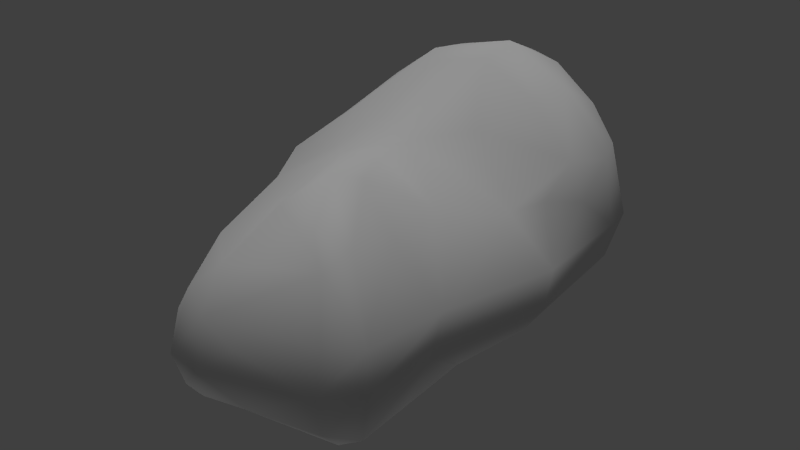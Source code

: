 # Source: ironOre_c.blend  (saved by Blender 2.72.0; exported with 4.5.12 LTS)
import bpy
from mathutils import Matrix  # noqa: F401  (used for matrix-valued properties, if any)

bpy.ops.wm.read_factory_settings(use_empty=True)
scene = bpy.context.scene
scene.name = 'Scene'

# ---- collections
col_collection_1 = bpy.data.collections.new('Collection 1'); scene.collection.children.link(col_collection_1)

# ---- materials (node trees are filled in below, after node groups)
mat_material = bpy.data.materials.new('Material')
mat_material.alpha_threshold = 0.0
mat_material.use_transparent_shadow = False
mat_material.roughness = 0.5
mat_material.line_color = (0.0, 0.0, 0.0, 1.0)

# ---- material node trees

# ---- world
world_world = bpy.data.worlds.new('World'); scene.world = world_world
world_world.color = (0.05088, 0.05088, 0.05088)
world_world.use_sun_shadow = False
world_world.sun_shadow_jitter_overblur = 0.0
world_world.cycles.sampling_method = 'MANUAL'
world_world.cycles.sample_map_resolution = 256

# ---- lights
light_hemi = bpy.data.lights.new('Hemi', 'SUN')
light_hemi.transmission_factor = 0.0
light_hemi.angle = 0.1993
light_hemi.energy = 1.0
light_hemi.shadow_buffer_clip_start = 0.5
light_hemi.shadow_soft_size = 0.1
light_hemi.shadow_cascade_max_distance = 1000.0
light_hemi.cycles.use_multiple_importance_sampling = False
light_lamp_003 = bpy.data.lights.new('Lamp.003', 'POINT')
light_lamp_003.transmission_factor = 0.0
light_lamp_003.cutoff_distance = 30.0
light_lamp_003.energy = 100.0
light_lamp_003.shadow_buffer_clip_start = 1.001
light_lamp_003.shadow_soft_size = 1.0
light_lamp_003.shadow_maximum_resolution = 0.006
light_lamp_003.use_absolute_resolution = True
light_lamp_003.cycles.use_multiple_importance_sampling = False

# ---- meshes
me_rocklong96 = bpy.data.meshes.new('rocklong96')
me_rocklong96.from_pydata([(0.3294, -0.943, 0.9176), (0.9286, 1.86, -0.8102), (1.055, -1.829, -1.091), (-0.7432, -2.294, -1.044), (0.03935, -1.967, -1.061), (-0.7215, 1.412, 1.324), (0.07767, 1.205, 1.435), (0.4901, -1.756, 0.8034), (0.884, -2.236, -0.5086), (-0.02549, 2.458, -1.039), (0.227, 0.9183, -1.649), (1.223, 1.908, 0.3577), (1.486, 0.01261, -0.6625), (1.578, 0.3291, -0.1022), (1.238, -1.94, -0.008833), (-0.7128, 1.957, -0.9782), (0.1344, -2.411, -0.2438), (-0.9484, -2.14, -0.3574), (0.7331, -0.7179, -1.123), (-0.03014, -0.1738, -1.339), (0.05053, 1.619, -1.624), (-0.3446, -0.4803, 0.848), (0.06331, -0.4127, 0.9002), (0.06964, 1.65, 1.51), (-1.676, 0.2013, 0.3105), (-1.495, 0.1067, -0.5165), (-1.044, 2.05, -0.3773), (0.8491, -1.921, -1.183), (0.596, 1.74, -1.229), (1.189, 2.132, -0.1855), (-0.6595, 0.2073, -1.207), (0.445, 1.982, -1.281), (1.232, -1.987, -0.4745), (-1.364, 1.551, 0.5149), (1.443, 1.895, -0.1478), (-0.9378, -2.292, -0.7785), (0.08471, 2.56, -0.4474), (-1.34, 0.7923, 0.6792), (-0.4436, 0.1326, 0.9573), (-0.9892, 0.1877, 0.5474), (0.05802, 2.299, 0.5403), (-0.3127, -2.12, 0.3232), (-0.968, -1.178, -0.9594), (-1.068, -2.116, -0.8527), (-0.6667, 1.816, 1.284), (-1.203, -0.9217, -0.07458), (1.569, 1.412, -0.05266), (0.0946, -0.729, -1.21), (-1.811, 0.4017, 0.05049), (-0.3435, -2.495, -0.6223), (-0.9891, 1.394, -0.7531), (-0.5663, 2.361, -0.9223), (0.003288, -1.679, 0.8464), (-0.3669, 2.634, -0.08145), (-1.13, -1.936, -0.5923), (0.4391, 0.2114, -1.197), (-0.4087, 2.215, 0.8882), (0.1168, -2.336, -0.906), (1.497, 0.908, 0.3692), (1.042, 1.773, 1.018), (1.341, 1.206, -0.7149), (1.255, -1.144, -0.4958), (1.62, 0.1237, -0.4265), (0.0911, 2.106, 1.294), (1.498, 1.299, 0.6994), (1.291, 0.5654, 0.4339), (1.016, -1.176, -1.101), (-1.642, 0.983, 0.4951), (0.8321, -1.103, 0.5087), (0.8709, -2.143, -0.9424), (0.507, 1.906, 1.302), (0.654, 2.422, -0.1298), (0.9327, -2.18, -0.0002496), (0.7509, -1.958, 0.5489), (-1.227, -0.9752, -0.4593), (-0.9477, 0.2329, -1.012), (-0.03457, 0.8921, -1.664), (0.03529, 0.07724, 0.8892), (-1.124, -0.6236, 0.4), (1.12, 0.2266, 0.3787), (0.7793, 1.059, 1.184), (1.4, 1.595, 0.7345), (1.134, -0.5589, -0.9134), (-0.9081, 2.283, 0.03454), (-0.5407, -2.268, -1.098), (-0.4248, -1.498, -1.137), (-0.3112, 1.616, -1.467), (-0.891, -1.603, 0.2464), (-0.3889, 2.636, -0.3841), (-1.637, 1.23, 0.2127), (0.1298, -1.152, 1.008), (0.8217, -1.656, 0.6568), (0.7271, -0.4367, 0.56), (0.4502, 0.5198, 0.9641), (1.335, 0.91, 0.7445), (0.8996, 1.429, 1.239), (-1.187, 1.34, 0.9622), (-0.4346, 1.031, 1.341), (-0.6602, -2.225, 0.01433), (-0.7647, 2.476, -0.2809), (-0.3021, -2.396, -0.0826), (1.436, 1.578, -0.5216), (-1.737, -0.09321, -0.05161), (-0.1571, 2.175, -1.409), (-1.607, 1.018, -0.1512), (1.288, -0.9748, -0.06012)], [], [(26, 89, 83), (100, 35, 49), (44, 33, 96), (50, 26, 15), (96, 33, 67), (23, 5, 97), (29, 36, 71), (29, 34, 101), (56, 63, 40), (3, 85, 84), (100, 98, 35), (55, 28, 82), (1, 101, 28), (23, 63, 44), (1, 28, 31), (1, 31, 9), (2, 66, 61), (2, 61, 32), (47, 55, 18), (39, 97, 37), (42, 43, 74), (21, 22, 77), (42, 85, 3), (71, 40, 11), (96, 67, 37), (55, 19, 10), (3, 35, 43), (86, 76, 30), (73, 72, 14), (83, 53, 99), (44, 56, 83), (35, 54, 43), (95, 80, 94), (93, 79, 94), (27, 66, 2), (36, 53, 71), (65, 94, 79), (4, 47, 18), (74, 45, 102), (26, 50, 104), (62, 61, 12), (37, 67, 24), (69, 27, 2), (49, 3, 57), (73, 91, 7), (5, 44, 96), (5, 96, 37), (5, 37, 97), (23, 44, 5), (42, 74, 25), (60, 28, 101), (42, 25, 75), (69, 57, 27), (86, 30, 75), (9, 36, 1), (68, 91, 14), (102, 45, 78), (97, 77, 6), (102, 78, 24), (32, 61, 105), (98, 41, 87), (59, 63, 70), (88, 53, 36), (92, 68, 105), (101, 34, 46), (89, 67, 33), (92, 79, 77), (21, 77, 38), (89, 33, 83), (99, 26, 83), (8, 32, 14), (29, 1, 36), (9, 51, 88), (21, 90, 22), (9, 88, 36), (31, 28, 10), (64, 58, 46), (93, 77, 79), (51, 15, 26), (9, 103, 51), (95, 64, 81), (29, 101, 1), (53, 56, 40), (93, 94, 80), (73, 100, 72), (8, 14, 72), (90, 7, 91), (76, 10, 19), (31, 20, 103), (8, 49, 57), (49, 35, 3), (51, 103, 15), (62, 101, 46), (11, 34, 29), (11, 29, 71), (44, 83, 33), (23, 97, 6), (78, 39, 24), (62, 13, 105), (85, 4, 84), (82, 12, 61), (52, 90, 21), (12, 82, 28), (12, 28, 60), (13, 46, 58), (13, 58, 65), (13, 65, 79), (54, 45, 74), (100, 49, 16), (92, 0, 68), (48, 67, 89), (73, 41, 100), (62, 60, 101), (14, 105, 68), (64, 34, 81), (86, 75, 50), (63, 11, 40), (71, 53, 40), (9, 31, 103), (32, 105, 14), (105, 13, 79), (55, 10, 28), (47, 19, 55), (31, 10, 20), (57, 84, 4), (62, 46, 13), (57, 4, 27), (105, 79, 92), (76, 19, 30), (16, 72, 100), (27, 4, 18), (73, 7, 52), (73, 52, 41), (83, 56, 53), (93, 6, 77), (8, 72, 16), (95, 81, 59), (35, 17, 54), (17, 98, 87), (17, 87, 54), (86, 50, 15), (48, 89, 104), (69, 2, 32), (17, 35, 98), (45, 54, 87), (93, 80, 6), (86, 15, 103), (91, 0, 90), (18, 55, 82), (52, 21, 41), (18, 82, 66), (18, 66, 27), (59, 11, 63), (19, 85, 42), (19, 42, 30), (59, 81, 34), (59, 34, 11), (62, 105, 61), (82, 61, 66), (19, 47, 85), (56, 44, 63), (20, 76, 86), (20, 86, 103), (51, 26, 99), (62, 12, 60), (95, 94, 64), (73, 14, 91), (20, 10, 76), (68, 0, 91), (48, 24, 67), (64, 46, 34), (99, 53, 88), (21, 38, 39), (37, 24, 39), (21, 39, 78), (84, 57, 3), (48, 102, 24), (22, 0, 92), (22, 92, 77), (3, 43, 42), (41, 98, 100), (51, 99, 88), (26, 104, 89), (90, 0, 22), (23, 6, 80), (23, 80, 95), (23, 95, 70), (69, 8, 57), (23, 70, 63), (39, 38, 97), (42, 75, 30), (90, 52, 7), (65, 58, 94), (64, 94, 58), (75, 25, 50), (95, 59, 70), (74, 102, 25), (87, 41, 21), (87, 21, 78), (97, 38, 77), (85, 47, 4), (25, 102, 48), (25, 48, 104), (45, 87, 78), (25, 104, 50), (54, 74, 43), (8, 16, 49), (69, 32, 8)])
me_rocklong96.polygons.foreach_set('use_smooth', [True] * 208)
_uv = me_rocklong96.uv_layers.new(name='UVMap')
_uv.uv.foreach_set('vector', [0.3482, 0.4462, 0.2548, 0.609, 0.2834, 0.4157, -0.5048, 0.8615, -0.4717, 0.9992, -0.5546, 0.9435, 0.1223, 0.4399, 0.2138, 0.5352, 0.1422, 0.5306, 0.4583, 0.521, 0.3482, 0.4462, 0.4423, 0.3991, 0.1422, 0.5306, 0.2138, 0.5352, 0.1921, 0.635, 0.05571, 0.3911, 0.0922, 0.4751, 0.03306, 0.4831, 0.1555, 0.002294, 0.3173, 0.2507, 0.222, 0.1743, 0.1555, 0.002294, 0.02778, 0.04049, -0.07921, -0.04776, 0.1635, 0.3839, 0.09909, 0.3585, 0.1754, 0.3112, -0.5078, 1.033, -0.5021, 1.201, -0.5438, 1.043, -0.5048, 0.8615, -0.4432, 0.8827, -0.4717, 0.9992, -0.586, -0.181, -0.1559, -0.4244, -0.6222, 0.1523, -0.03376, -0.2547, -0.07921, -0.04776, -0.1559, -0.4244, 0.05571, 0.3911, 0.09909, 0.3585, 0.1223, 0.4399, 0.4252, -0.02734, 0.5685, 0.1098, 0.514, 0.1631, 0.4252, -0.02734, 0.514, 0.1631, 0.4132, 0.2647, -0.8515, 0.4125, -0.7711, 0.2629, -0.6279, 0.3514, -0.8515, 0.4125, -0.6279, 0.3514, -0.735, 0.5359, -0.9367, -0.0454, -0.586, -0.181, -0.7621, 0.09749, 0.0008318, 0.6928, 0.03306, 0.4831, 0.1207, 0.6293, -0.3322, 1.168, -0.4478, 1.022, -0.2063, 1.06, -0.1892, 0.6527, -0.2262, 0.5758, -0.148, 0.526, -0.3322, 1.168, -0.5021, 1.201, -0.5078, 1.033, 0.222, 0.1743, 0.1754, 0.3112, 0.04183, 0.15, 0.1422, 0.5306, 0.1921, 0.635, 0.1207, 0.6293, 1.017, 0.2679, 1.066, 0.5059, 0.7586, 0.2986, -0.5078, 1.033, -0.4717, 0.9992, -0.4478, 1.022, 0.5578, 0.3586, 0.7381, 0.367, 0.8139, 0.6998, -0.513, 0.6478, -0.6334, 0.6522, -0.6263, 0.5688, 0.2834, 0.4157, 0.2829, 0.3302, 0.3197, 0.3782, 0.1223, 0.4399, 0.1635, 0.3839, 0.2834, 0.4157, -0.4717, 0.9992, -0.4059, 0.9967, -0.4478, 1.022, -0.01063, 0.3174, -0.04876, 0.3487, -0.1152, 0.2682, -0.1138, 0.4228, -0.2493, 0.3184, -0.1152, 0.2682, -0.9185, 0.406, -0.7711, 0.2629, -0.8515, 0.4125, 0.3173, 0.2507, 0.2829, 0.3302, 0.222, 0.1743, -0.1941, 0.2712, -0.1152, 0.2682, -0.2493, 0.3184, -1.213, 0.3622, -0.9367, -0.0454, -0.7621, 0.09749, -0.2063, 1.06, -0.172, 0.9657, 0.1684, 0.9834, 0.3482, 0.4462, 0.4583, 0.521, 0.3201, 0.656, -0.3701, 0.1545, -0.6279, 0.3514, -0.4295, 0.1219, 0.1207, 0.6293, 0.1921, 0.635, 0.1386, 0.804, -0.9142, 0.5097, -0.9185, 0.406, -0.8515, 0.4125, -0.5546, 0.9435, -0.5078, 1.033, -0.7078, 0.9724, -0.513, 0.6478, -0.4783, 0.603, -0.4481, 0.6521, 0.0922, 0.4751, 0.1223, 0.4399, 0.1422, 0.5306, 0.0922, 0.4751, 0.1422, 0.5306, 0.1207, 0.6293, 0.0922, 0.4751, 0.1207, 0.6293, 0.03306, 0.4831, 0.05571, 0.3911, 0.1223, 0.4399, 0.0922, 0.4751, -0.3322, 1.168, -0.2063, 1.06, 0.1444, 1.208, -0.192, -0.05373, -0.1559, -0.4244, -0.07921, -0.04776, -0.3322, 1.168, 0.1444, 1.208, 0.016, 1.461, -0.9142, 0.5097, -1.213, 0.5505, -0.9185, 0.406, 0.5578, 0.3586, 0.8139, 0.6998, 0.734, 0.7895, 0.4132, 0.2647, 0.3173, 0.2507, 0.4252, -0.02734, -0.4285, 0.5186, -0.4783, 0.603, -0.6263, 0.5688, 0.1684, 0.9834, -0.172, 0.9657, -0.1165, 0.8383, 0.03306, 0.4831, -0.148, 0.526, 0.01366, 0.4173, 0.1684, 0.9834, -0.1165, 0.8383, 0.1386, 0.804, -0.735, 0.5359, -0.6279, 0.3514, -0.5155, 0.3871, -0.4432, 0.8827, -0.4419, 0.811, -0.3308, 0.871, 0.02112, 0.2728, 0.09909, 0.3585, 0.05642, 0.3345, 0.3222, 0.3237, 0.2829, 0.3302, 0.3173, 0.2507, -0.3125, 0.4572, -0.4285, 0.5186, -0.5155, 0.3871, -0.07921, -0.04776, 0.02778, 0.04049, -0.08814, 0.08647, 0.2548, 0.609, 0.1921, 0.635, 0.2138, 0.5352, -0.3125, 0.4572, -0.2493, 0.3184, -0.148, 0.526, -0.1892, 0.6527, -0.148, 0.526, -0.08113, 0.5881, 0.2548, 0.609, 0.2138, 0.5352, 0.2834, 0.4157, 0.3197, 0.3782, 0.3482, 0.4462, 0.2834, 0.4157, -0.8328, 0.6838, -0.735, 0.5359, -0.6263, 0.5688, 0.1555, 0.002294, 0.4252, -0.02734, 0.3173, 0.2507, 0.4132, 0.2647, 0.4032, 0.3469, 0.3222, 0.3237, -0.1892, 0.6527, -0.3415, 0.637, -0.2262, 0.5758, 0.4132, 0.2647, 0.3222, 0.3237, 0.3173, 0.2507, 0.514, 0.1631, 0.5685, 0.1098, 0.7586, 0.2986, -0.07106, 0.2248, -0.1502, 0.2096, -0.08814, 0.08647, -0.1138, 0.4228, -0.148, 0.526, -0.2493, 0.3184, 0.4032, 0.3469, 0.4423, 0.3991, 0.3482, 0.4462, 0.4132, 0.2647, 0.4823, 0.2938, 0.4032, 0.3469, -0.01063, 0.3174, -0.07106, 0.2248, -0.02411, 0.2237, 0.1555, 0.002294, -0.07921, -0.04776, -0.03376, -0.2547, 0.2829, 0.3302, 0.1635, 0.3839, 0.1754, 0.3112, -0.1138, 0.4228, -0.1152, 0.2682, -0.04876, 0.3487, -0.513, 0.6478, -0.5048, 0.8615, -0.6334, 0.6522, -0.8328, 0.6838, -0.6263, 0.5688, -0.6334, 0.6522, -0.3415, 0.637, -0.4481, 0.6521, -0.4783, 0.603, 0.7381, 0.367, 0.7586, 0.2986, 1.066, 0.5059, 0.514, 0.1631, 0.5891, 0.289, 0.4823, 0.2938, -0.8328, 0.6838, -0.5546, 0.9435, -0.7078, 0.9724, -0.5546, 0.9435, -0.4717, 0.9992, -0.5078, 1.033, 0.4032, 0.3469, 0.4823, 0.2938, 0.4423, 0.3991, -0.3701, 0.1545, -0.07921, -0.04776, -0.08814, 0.08647, 0.04183, 0.15, 0.02778, 0.04049, 0.1555, 0.002294, 0.04183, 0.15, 0.1555, 0.002294, 0.222, 0.1743, 0.1223, 0.4399, 0.2834, 0.4157, 0.2138, 0.5352, 0.05571, 0.3911, 0.03306, 0.4831, 0.01366, 0.4173, -0.1165, 0.8383, 0.0008318, 0.6928, 0.1386, 0.804, -0.3701, 0.1545, -0.2954, 0.191, -0.5155, 0.3871, -0.5021, 1.201, -0.6979, 1.12, -0.5438, 1.043, -0.6222, 0.1523, -0.4295, 0.1219, -0.6279, 0.3514, -0.3982, 0.7018, -0.3415, 0.637, -0.1892, 0.6527, -0.4295, 0.1219, -0.6222, 0.1523, -0.1559, -0.4244, -0.4295, 0.1219, -0.1559, -0.4244, -0.192, -0.05373, -0.2954, 0.191, -0.08814, 0.08647, -0.1502, 0.2096, -0.2954, 0.191, -0.1502, 0.2096, -0.1941, 0.2712, -0.2954, 0.191, -0.1941, 0.2712, -0.2493, 0.3184, -0.4059, 0.9967, -0.172, 0.9657, -0.2063, 1.06, -0.5048, 0.8615, -0.5546, 0.9435, -0.5811, 0.8201, -0.3125, 0.4572, -0.3342, 0.5888, -0.4285, 0.5186, 0.2335, 0.7962, 0.1921, 0.635, 0.2548, 0.609, -0.513, 0.6478, -0.4419, 0.811, -0.5048, 0.8615, -0.3701, 0.1545, -0.192, -0.05373, -0.07921, -0.04776, -0.6263, 0.5688, -0.5155, 0.3871, -0.4285, 0.5186, -0.07106, 0.2248, 0.02778, 0.04049, -0.02411, 0.2237, 0.5578, 0.3586, 0.734, 0.7895, 0.4583, 0.521, 0.09909, 0.3585, 0.04183, 0.15, 0.1754, 0.3112, 0.222, 0.1743, 0.2829, 0.3302, 0.1754, 0.3112, 0.4132, 0.2647, 0.514, 0.1631, 0.4823, 0.2938, -0.735, 0.5359, -0.5155, 0.3871, -0.6263, 0.5688, -0.5155, 0.3871, -0.2954, 0.191, -0.2493, 0.3184, 1.017, 0.2679, 0.7586, 0.2986, 0.5685, 0.1098, -0.9367, -0.0454, -0.8154, -0.2277, -0.586, -0.181, 0.514, 0.1631, 0.7586, 0.2986, 0.5891, 0.289, -0.7078, 0.9724, -0.5438, 1.043, -0.6979, 1.12, -0.3701, 0.1545, -0.08814, 0.08647, -0.2954, 0.191, -1.213, 0.5505, -1.213, 0.3622, -0.9185, 0.406, -0.5155, 0.3871, -0.2493, 0.3184, -0.3125, 0.4572, 0.7381, 0.367, 1.066, 0.5059, 0.8139, 0.6998, -0.5811, 0.8201, -0.6334, 0.6522, -0.5048, 0.8615, -0.9185, 0.406, -1.213, 0.3622, -0.7621, 0.09749, -0.513, 0.6478, -0.4481, 0.6521, -0.3982, 0.7018, -0.513, 0.6478, -0.3982, 0.7018, -0.4419, 0.811, 0.2834, 0.4157, 0.1635, 0.3839, 0.2829, 0.3302, -0.1138, 0.4228, 0.01366, 0.4173, -0.148, 0.526, -0.8328, 0.6838, -0.6334, 0.6522, -0.5811, 0.8201, -0.01063, 0.3174, -0.02411, 0.2237, 0.02112, 0.2728, -0.4717, 0.9992, -0.4307, 0.9496, -0.4059, 0.9967, -0.4307, 0.9496, -0.4432, 0.8827, -0.3308, 0.871, -0.4307, 0.9496, -0.3308, 0.871, -0.4059, 0.9967, 0.5578, 0.3586, 0.4583, 0.521, 0.4423, 0.3991, 0.2335, 0.7962, 0.2548, 0.609, 0.3201, 0.656, -0.9142, 0.5097, -0.8515, 0.4125, -0.735, 0.5359, -0.4307, 0.9496, -0.4717, 0.9992, -0.4432, 0.8827, -0.172, 0.9657, -0.4059, 0.9967, -0.3308, 0.871, -0.1138, 0.4228, -0.04876, 0.3487, 0.01366, 0.4173, 0.5578, 0.3586, 0.4423, 0.3991, 0.4823, 0.2938, -0.4783, 0.603, -0.3342, 0.5888, -0.3415, 0.637, -0.7621, 0.09749, -0.586, -0.181, -0.6222, 0.1523, -0.3982, 0.7018, -0.1892, 0.6527, -0.4419, 0.811, -0.7621, 0.09749, -0.6222, 0.1523, -0.7711, 0.2629, -0.7621, 0.09749, -0.7711, 0.2629, -0.9185, 0.406, 0.02112, 0.2728, 0.04183, 0.15, 0.09909, 0.3585, -0.3365, 1.619, -0.5021, 1.201, -0.3322, 1.168, -0.3365, 1.619, -0.3322, 1.168, -0.06755, 1.548, 0.02112, 0.2728, -0.02411, 0.2237, 0.02778, 0.04049, 0.02112, 0.2728, 0.02778, 0.04049, 0.04183, 0.15, -0.3701, 0.1545, -0.5155, 0.3871, -0.6279, 0.3514, -0.6222, 0.1523, -0.6279, 0.3514, -0.7711, 0.2629, -0.3365, 1.619, -0.4909, 1.492, -0.5021, 1.201, 0.1635, 0.3839, 0.1223, 0.4399, 0.09909, 0.3585, 0.5891, 0.289, 0.7381, 0.367, 0.5578, 0.3586, 0.5891, 0.289, 0.5578, 0.3586, 0.4823, 0.2938, 0.4032, 0.3469, 0.3482, 0.4462, 0.3197, 0.3782, -0.3701, 0.1545, -0.4295, 0.1219, -0.192, -0.05373, -0.01063, 0.3174, -0.1152, 0.2682, -0.07106, 0.2248, -0.513, 0.6478, -0.6263, 0.5688, -0.4783, 0.603, 0.5891, 0.289, 0.7586, 0.2986, 0.7381, 0.367, -0.4285, 0.5186, -0.3342, 0.5888, -0.4783, 0.603, 0.2335, 0.7962, 0.1386, 0.804, 0.1921, 0.635, -0.07106, 0.2248, -0.08814, 0.08647, 0.02778, 0.04049, 0.3197, 0.3782, 0.2829, 0.3302, 0.3222, 0.3237, -0.1892, 0.6527, -0.08113, 0.5881, 0.0008318, 0.6928, 0.1207, 0.6293, 0.1386, 0.804, 0.0008318, 0.6928, -0.1892, 0.6527, 0.0008318, 0.6928, -0.1165, 0.8383, -0.5438, 1.043, -0.7078, 0.9724, -0.5078, 1.033, 0.2335, 0.7962, 0.1684, 0.9834, 0.1386, 0.804, -0.2262, 0.5758, -0.3342, 0.5888, -0.3125, 0.4572, -0.2262, 0.5758, -0.3125, 0.4572, -0.148, 0.526, -0.5078, 1.033, -0.4478, 1.022, -0.3322, 1.168, -0.4419, 0.811, -0.4432, 0.8827, -0.5048, 0.8615, 0.4032, 0.3469, 0.3197, 0.3782, 0.3222, 0.3237, 0.3482, 0.4462, 0.3201, 0.656, 0.2548, 0.609, -0.3415, 0.637, -0.3342, 0.5888, -0.2262, 0.5758, 0.05571, 0.3911, 0.01366, 0.4173, -0.04876, 0.3487, 0.05571, 0.3911, -0.04876, 0.3487, -0.01063, 0.3174, 0.05571, 0.3911, -0.01063, 0.3174, 0.05642, 0.3345, -0.9142, 0.5097, -0.8328, 0.6838, -1.213, 0.5505, 0.05571, 0.3911, 0.05642, 0.3345, 0.09909, 0.3585, 0.0008318, 0.6928, -0.08113, 0.5881, 0.03306, 0.4831, -0.3322, 1.168, 0.016, 1.461, -0.06755, 1.548, -0.3415, 0.637, -0.3982, 0.7018, -0.4481, 0.6521, -0.1941, 0.2712, -0.1502, 0.2096, -0.1152, 0.2682, -0.07106, 0.2248, -0.1152, 0.2682, -0.1502, 0.2096, 0.734, 0.7895, 0.4671, 0.9804, 0.4583, 0.521, -0.01063, 0.3174, 0.02112, 0.2728, 0.05642, 0.3345, -0.2063, 1.06, 0.1684, 0.9834, 0.1444, 1.208, -0.3308, 0.871, -0.4419, 0.811, -0.1892, 0.6527, -0.3308, 0.871, -0.1892, 0.6527, -0.1165, 0.8383, 0.03306, 0.4831, -0.08113, 0.5881, -0.148, 0.526, -0.5021, 1.201, -0.4909, 1.492, -0.6979, 1.12, 0.4671, 0.9804, 0.1684, 0.9834, 0.2335, 0.7962, 0.4671, 0.9804, 0.2335, 0.7962, 0.3201, 0.656, -0.172, 0.9657, -0.3308, 0.871, -0.1165, 0.8383, 0.4671, 0.9804, 0.3201, 0.656, 0.4583, 0.521, -0.4059, 0.9967, -0.2063, 1.06, -0.4478, 1.022, -0.8328, 0.6838, -0.5811, 0.8201, -0.5546, 0.9435, -0.9142, 0.5097, -0.735, 0.5359, -0.8328, 0.6838])
me_rocklong96.materials.append(mat_material)
me_rocklong96.use_remesh_preserve_volume = False
me_rocklong96.use_remesh_preserve_attributes = False
me_rocklong96.use_mirror_vertex_groups = False
me_rocklong96.update()

# ---- objects
ob_base01 = bpy.data.objects.new('base01', None)
ob_collision_1 = bpy.data.objects.new('collision-1', None)
ob_nulldetail0 = bpy.data.objects.new('nulldetail0', None)
ob_detail8 = bpy.data.objects.new('detail8', None)
ob_detail96 = bpy.data.objects.new('detail96', None)
ob_start01 = bpy.data.objects.new('start01', None)
ob_rocklong96 = bpy.data.objects.new('rocklong96', me_rocklong96)
ob_hemi = bpy.data.objects.new('Hemi', light_hemi)
ob_lamp_003 = bpy.data.objects.new('Lamp.003', light_lamp_003)

# ---- transforms, parenting, visibility, modifiers, constraints
ob_base01.location = (0.0, 0.0, 0.0)
ob_base01.empty_image_offset = (0.0, 0.0)
ob_base01.lineart.crease_threshold = 0.0
ob_collision_1.parent = ob_base01
ob_collision_1.location = (0.0, 0.0, 0.0)
ob_collision_1.empty_image_offset = (0.0, 0.0)
ob_collision_1.lineart.crease_threshold = 0.0
ob_nulldetail0.parent = ob_base01
ob_nulldetail0.location = (0.0, 0.0, 0.0)
ob_nulldetail0.empty_image_offset = (0.0, 0.0)
ob_nulldetail0.lineart.crease_threshold = 0.0
ob_detail8.parent = ob_base01
ob_detail8.location = (0.0, 0.0, 0.0)
ob_detail8.empty_image_offset = (0.0, 0.0)
ob_detail8.lineart.crease_threshold = 0.0
ob_detail96.parent = ob_base01
ob_detail96.location = (0.0, 0.0, 0.0)
ob_detail96.empty_image_offset = (0.0, 0.0)
ob_detail96.lineart.crease_threshold = 0.0
ob_start01.parent = ob_base01
ob_start01.location = (0.0, 0.0, 0.0)
ob_start01.empty_image_offset = (0.0, 0.0)
ob_start01.lineart.crease_threshold = 0.0
ob_rocklong96.parent = ob_start01
ob_rocklong96.location = (0.0, 0.0, 0.0)
ob_rocklong96.scale = (0.7348, 0.7348, 0.7348)
ob_rocklong96.lineart.crease_threshold = 0.0
ob_hemi.location = (5.847, -7.555, 3.529)
ob_hemi.lineart.crease_threshold = 0.0
ob_lamp_003.location = (-1.445, -1.355, -7.055)
ob_lamp_003.rotation_euler = (0.6503, 0.05522, 1.866)
ob_lamp_003.lock_rotations_4d = False
ob_lamp_003.empty_display_type = 'ARROWS'
ob_lamp_003.color = (0.0, 0.0, 0.0, 0.0)
ob_lamp_003.lineart.crease_threshold = 0.0

# ---- collection membership
col_collection_1.objects.link(ob_base01)
col_collection_1.objects.link(ob_collision_1)
col_collection_1.objects.link(ob_nulldetail0)
col_collection_1.objects.link(ob_detail8)
col_collection_1.objects.link(ob_detail96)
col_collection_1.objects.link(ob_start01)
col_collection_1.objects.link(ob_rocklong96)
col_collection_1.objects.link(ob_hemi)
col_collection_1.objects.link(ob_lamp_003)

# ---- scene / render settings (as saved in the file)
scene.frame_start = 1; scene.frame_end = 250; scene.frame_set(1)
scene.render.engine = 'BLENDER_EEVEE_NEXT'
scene.render.image_settings.color_mode = 'RGB'
scene.render.image_settings.compression = 90
scene.render.resolution_percentage = 50
scene.render.dither_intensity = 0.0
scene.render.bake_margin = 2
scene.render.bake_bias = 0.0
scene.cycles.use_denoising = False
scene.cycles.samples = 10
scene.cycles.sampling_pattern = 'TABULATED_SOBOL'
scene.cycles.light_sampling_threshold = 0.0
scene.cycles.use_adaptive_sampling = False
scene.cycles.use_light_tree = False
scene.cycles.blur_glossy = 0.0
scene.cycles.volume_bounces = 1
scene.cycles.pixel_filter_type = 'GAUSSIAN'
scene.cycles.sample_clamp_indirect = 0.0
scene.view_settings.view_transform = 'Standard'
bpy.context.view_layer.update()

# ---- added for rendering (the .blend has no active camera): camera
cam_auto = bpy.data.cameras.new('AutoCamera')
cam_auto.lens = 50.0
cam_auto.sensor_width = 36.0
cam_auto.clip_end = 1000.0
ob_auto_camera = bpy.data.objects.new('AutoCamera', cam_auto)
scene.collection.objects.link(ob_auto_camera)
ob_auto_camera.location = (4.64865, -5.61099, 3.71844)
ob_auto_camera.rotation_euler = (1.09748, -7.21219e-08, 0.694738)
scene.camera = ob_auto_camera
bpy.context.view_layer.update()
